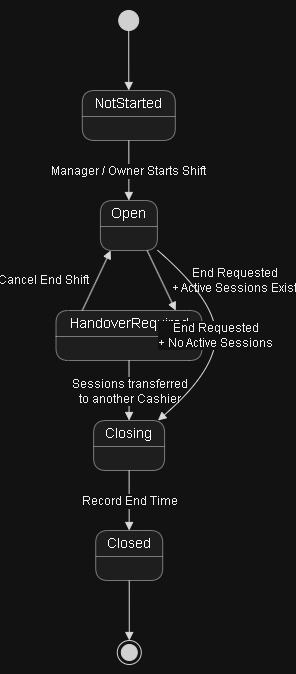

The diagram above was exported from draw.io. Its source (the exported page's mxGraphModel, read from the mxfile embedded in the PNG):
<mxGraphModel dx="1773" dy="811" grid="0" gridSize="10" guides="1" tooltips="1" connect="1" arrows="1" fold="1" page="0" pageScale="1" pageWidth="850" pageHeight="1100" math="0" shadow="0">
  <root>
    <mxCell id="0" />
    <mxCell id="1" parent="0" />
    <UserObject label="" plantUmlData="{&#10;  &quot;data&quot;: &quot;@startuml\n\n[*] --&gt; NotStarted\n\nNotStarted --&gt; Open : Manager / Owner Starts Shift\n\nOpen --&gt; HandoverRequired : End Requested\\n+ Active Sessions Exist\n\nHandoverRequired --&gt; Open : Cancel End Shift\nHandoverRequired --&gt; Closing : Sessions transferred\\nto another Cashier\n\nOpen --&gt; Closing : End Requested\\n+ No Active Sessions\n\nClosing --&gt; Closed : Record End Time\n\nClosed --&gt; [*]\n\n@enduml&quot;,&#10;  &quot;config&quot;: null&#10;}" id="HHnTdwlOh37rebwqDxO2-44">
      <mxCell connectable="0" parent="1" style="group;transparentBounds=1;editIcon=1;lockedGroup=0;groupPadding=10;" vertex="1">
        <mxGeometry as="geometry" />
      </mxCell>
    </UserObject>
    <UserObject label="" plantUmlId="s_0" plantUmlBaseStyle="ellipse;fillColor=#222222;strokeColor=#222222;" plantUmlBaseValue="" id="HHnTdwlOh37rebwqDxO2-45">
      <mxCell parent="HHnTdwlOh37rebwqDxO2-44" style="ellipse;fillColor=#222222;strokeColor=#222222;" vertex="1">
        <mxGeometry height="20" width="20" x="92.7" y="30" as="geometry" />
      </mxCell>
    </UserObject>
    <UserObject label="NotStarted" plantUmlId="s_1" plantUmlBaseStyle="swimlane;collapsible=0;startSize=26;whiteSpace=wrap;align=center;html=1;fontSize=14;fontStyle=0;rounded=1;absoluteArcSize=1;arcSize=25;fillColor=#F1F1F1;swimlaneFillColor=#F1F1F1;strokeColor=#181818;strokeWidth=0.5;" plantUmlBaseValue="NotStarted" id="HHnTdwlOh37rebwqDxO2-46">
      <mxCell parent="HHnTdwlOh37rebwqDxO2-44" style="swimlane;collapsible=0;startSize=26;whiteSpace=wrap;align=center;html=1;fontSize=14;fontStyle=0;rounded=1;absoluteArcSize=1;arcSize=25;fillColor=#F1F1F1;swimlaneFillColor=#F1F1F1;strokeColor=#181818;strokeWidth=0.5;" vertex="1">
        <mxGeometry height="50" width="93" x="56.3" y="110" as="geometry" />
      </mxCell>
    </UserObject>
    <UserObject label="Open" plantUmlId="s_2" plantUmlBaseStyle="swimlane;collapsible=0;startSize=26;whiteSpace=wrap;align=center;html=1;fontSize=14;fontStyle=0;rounded=1;absoluteArcSize=1;arcSize=25;fillColor=#F1F1F1;swimlaneFillColor=#F1F1F1;strokeColor=#181818;strokeWidth=0.5;" plantUmlBaseValue="Open" id="HHnTdwlOh37rebwqDxO2-47">
      <mxCell parent="HHnTdwlOh37rebwqDxO2-44" style="swimlane;collapsible=0;startSize=26;whiteSpace=wrap;align=center;html=1;fontSize=14;fontStyle=0;rounded=1;absoluteArcSize=1;arcSize=25;fillColor=#F1F1F1;swimlaneFillColor=#F1F1F1;strokeColor=#181818;strokeWidth=0.5;" vertex="1">
        <mxGeometry height="50" width="57" x="74.4" y="220" as="geometry" />
      </mxCell>
    </UserObject>
    <UserObject label="HandoverRequired" plantUmlId="s_3" plantUmlBaseStyle="swimlane;collapsible=0;startSize=26;whiteSpace=wrap;align=center;html=1;fontSize=14;fontStyle=0;rounded=1;absoluteArcSize=1;arcSize=25;fillColor=#F1F1F1;swimlaneFillColor=#F1F1F1;strokeColor=#181818;strokeWidth=0.5;" plantUmlBaseValue="HandoverRequired" id="HHnTdwlOh37rebwqDxO2-48">
      <mxCell parent="HHnTdwlOh37rebwqDxO2-44" style="swimlane;collapsible=0;startSize=26;whiteSpace=wrap;align=center;html=1;fontSize=14;fontStyle=0;rounded=1;absoluteArcSize=1;arcSize=25;fillColor=#F1F1F1;swimlaneFillColor=#F1F1F1;strokeColor=#181818;strokeWidth=0.5;" vertex="1">
        <mxGeometry height="50" width="146" x="30" y="330" as="geometry" />
      </mxCell>
    </UserObject>
    <UserObject label="Closing" plantUmlId="s_4" plantUmlBaseStyle="swimlane;collapsible=0;startSize=26;whiteSpace=wrap;align=center;html=1;fontSize=14;fontStyle=0;rounded=1;absoluteArcSize=1;arcSize=25;fillColor=#F1F1F1;swimlaneFillColor=#F1F1F1;strokeColor=#181818;strokeWidth=0.5;" plantUmlBaseValue="Closing" id="HHnTdwlOh37rebwqDxO2-49">
      <mxCell parent="HHnTdwlOh37rebwqDxO2-44" style="swimlane;collapsible=0;startSize=26;whiteSpace=wrap;align=center;html=1;fontSize=14;fontStyle=0;rounded=1;absoluteArcSize=1;arcSize=25;fillColor=#F1F1F1;swimlaneFillColor=#F1F1F1;strokeColor=#181818;strokeWidth=0.5;" vertex="1">
        <mxGeometry height="50" width="71" x="67.60000000000001" y="440" as="geometry" />
      </mxCell>
    </UserObject>
    <UserObject label="Closed" plantUmlId="s_5" plantUmlBaseStyle="swimlane;collapsible=0;startSize=26;whiteSpace=wrap;align=center;html=1;fontSize=14;fontStyle=0;rounded=1;absoluteArcSize=1;arcSize=25;fillColor=#F1F1F1;swimlaneFillColor=#F1F1F1;strokeColor=#181818;strokeWidth=0.5;" plantUmlBaseValue="Closed" id="HHnTdwlOh37rebwqDxO2-50">
      <mxCell parent="HHnTdwlOh37rebwqDxO2-44" style="swimlane;collapsible=0;startSize=26;whiteSpace=wrap;align=center;html=1;fontSize=14;fontStyle=0;rounded=1;absoluteArcSize=1;arcSize=25;fillColor=#F1F1F1;swimlaneFillColor=#F1F1F1;strokeColor=#181818;strokeWidth=0.5;" vertex="1">
        <mxGeometry height="50" width="67" x="69.7" y="550" as="geometry" />
      </mxCell>
    </UserObject>
    <UserObject label="" plantUmlId="s_6" plantUmlBaseStyle="shape=endState;fillColor=#222222;strokeColor=#222222;" plantUmlBaseValue="" id="HHnTdwlOh37rebwqDxO2-51">
      <mxCell parent="HHnTdwlOh37rebwqDxO2-44" style="shape=endState;fillColor=#222222;strokeColor=#222222;" vertex="1">
        <mxGeometry height="24" width="24" x="91.3" y="660" as="geometry" />
      </mxCell>
    </UserObject>
    <UserObject label="" plantUmlId="t_7" plantUmlBaseStyle="endArrow=block;endFill=1;strokeColor=#181818;fontColor=#000000;fontSize=12;html=1;rounded=0;curved=0;endSize=6;sourcePerimeterSpacing=0;targetPerimeterSpacing=0;" plantUmlBaseValue="" id="HHnTdwlOh37rebwqDxO2-52">
      <mxCell edge="1" parent="HHnTdwlOh37rebwqDxO2-44" source="HHnTdwlOh37rebwqDxO2-45" style="endArrow=block;endFill=1;strokeColor=#181818;fontColor=#000000;fontSize=12;html=1;rounded=0;curved=0;endSize=6;sourcePerimeterSpacing=0;targetPerimeterSpacing=0;" target="HHnTdwlOh37rebwqDxO2-46">
        <mxGeometry relative="1" as="geometry" />
      </mxCell>
    </UserObject>
    <UserObject label="Manager / Owner Starts Shift" plantUmlId="t_8" plantUmlBaseStyle="endArrow=block;endFill=1;strokeColor=#181818;fontColor=#000000;fontSize=12;html=1;rounded=0;curved=0;endSize=6;sourcePerimeterSpacing=0;targetPerimeterSpacing=0;" plantUmlBaseValue="Manager / Owner Starts Shift" id="HHnTdwlOh37rebwqDxO2-53">
      <mxCell edge="1" parent="HHnTdwlOh37rebwqDxO2-44" source="HHnTdwlOh37rebwqDxO2-46" style="endArrow=block;endFill=1;strokeColor=#181818;fontColor=#000000;fontSize=12;html=1;rounded=0;curved=0;endSize=6;sourcePerimeterSpacing=0;targetPerimeterSpacing=0;" target="HHnTdwlOh37rebwqDxO2-47">
        <mxGeometry relative="1" as="geometry" />
      </mxCell>
    </UserObject>
    <UserObject label="End Requested&#10;+ Active Sessions Exist" plantUmlId="t_9" plantUmlBaseStyle="endArrow=block;endFill=1;strokeColor=#181818;fontColor=#000000;fontSize=12;html=1;rounded=0;exitX=0.82;exitY=1;exitDx=0;exitDy=0;entryX=0.82;entryY=0;entryDx=0;entryDy=0;curved=0;endSize=6;sourcePerimeterSpacing=0;targetPerimeterSpacing=0;" plantUmlBaseValue="End Requested&#10;+ Active Sessions Exist" id="HHnTdwlOh37rebwqDxO2-54">
      <mxCell edge="1" parent="HHnTdwlOh37rebwqDxO2-44" source="HHnTdwlOh37rebwqDxO2-47" style="endArrow=block;endFill=1;strokeColor=#181818;fontColor=#000000;fontSize=12;html=1;rounded=0;exitX=0.82;exitY=1;exitDx=0;exitDy=0;entryX=0.82;entryY=0;entryDx=0;entryDy=0;curved=0;endSize=6;sourcePerimeterSpacing=0;targetPerimeterSpacing=0;" target="HHnTdwlOh37rebwqDxO2-48">
        <mxGeometry relative="1" as="geometry">
          <mxPoint x="73" as="offset" />
        </mxGeometry>
      </mxCell>
    </UserObject>
    <UserObject label="Cancel End Shift" plantUmlId="t_10" plantUmlBaseStyle="endArrow=block;endFill=1;strokeColor=#181818;fontColor=#000000;fontSize=12;html=1;rounded=0;exitX=0.18;exitY=0;exitDx=0;exitDy=0;entryX=0.18;entryY=1;entryDx=0;entryDy=0;curved=0;endSize=6;sourcePerimeterSpacing=0;targetPerimeterSpacing=0;" plantUmlBaseValue="Cancel End Shift" id="HHnTdwlOh37rebwqDxO2-55">
      <mxCell edge="1" parent="HHnTdwlOh37rebwqDxO2-44" source="HHnTdwlOh37rebwqDxO2-48" style="endArrow=block;endFill=1;strokeColor=#181818;fontColor=#000000;fontSize=12;html=1;rounded=0;exitX=0.18;exitY=0;exitDx=0;exitDy=0;entryX=0.18;entryY=1;entryDx=0;entryDy=0;curved=0;endSize=6;sourcePerimeterSpacing=0;targetPerimeterSpacing=0;" target="HHnTdwlOh37rebwqDxO2-47">
        <mxGeometry relative="1" as="geometry">
          <mxPoint x="-53" as="offset" />
        </mxGeometry>
      </mxCell>
    </UserObject>
    <UserObject label="Sessions transferred&#10;to another Cashier" plantUmlId="t_11" plantUmlBaseStyle="endArrow=block;endFill=1;strokeColor=#181818;fontColor=#000000;fontSize=12;html=1;rounded=0;curved=0;endSize=6;sourcePerimeterSpacing=0;targetPerimeterSpacing=0;" plantUmlBaseValue="Sessions transferred&#10;to another Cashier" id="HHnTdwlOh37rebwqDxO2-56">
      <mxCell edge="1" parent="HHnTdwlOh37rebwqDxO2-44" source="HHnTdwlOh37rebwqDxO2-48" style="endArrow=block;endFill=1;strokeColor=#181818;fontColor=#000000;fontSize=12;html=1;rounded=0;curved=0;endSize=6;sourcePerimeterSpacing=0;targetPerimeterSpacing=0;" target="HHnTdwlOh37rebwqDxO2-49">
        <mxGeometry relative="1" as="geometry" />
      </mxCell>
    </UserObject>
    <UserObject label="End Requested&#10;+ No Active Sessions" plantUmlId="t_12" plantUmlBaseStyle="endArrow=block;endFill=1;strokeColor=#181818;fontColor=#000000;fontSize=12;html=1;rounded=0;curved=1;endSize=6;sourcePerimeterSpacing=0;targetPerimeterSpacing=0;" plantUmlBaseValue="End Requested&#10;+ No Active Sessions" id="HHnTdwlOh37rebwqDxO2-57">
      <mxCell edge="1" parent="HHnTdwlOh37rebwqDxO2-44" source="HHnTdwlOh37rebwqDxO2-47" style="endArrow=block;endFill=1;strokeColor=#181818;fontColor=#000000;fontSize=12;html=1;rounded=0;curved=1;endSize=6;sourcePerimeterSpacing=0;targetPerimeterSpacing=0;" target="HHnTdwlOh37rebwqDxO2-49">
        <mxGeometry relative="1" as="geometry">
          <Array as="points">
            <mxPoint x="189.7" y="320" />
            <mxPoint x="189.7" y="390" />
          </Array>
        </mxGeometry>
      </mxCell>
    </UserObject>
    <UserObject label="Record End Time" plantUmlId="t_13" plantUmlBaseStyle="endArrow=block;endFill=1;strokeColor=#181818;fontColor=#000000;fontSize=12;html=1;rounded=0;curved=0;endSize=6;sourcePerimeterSpacing=0;targetPerimeterSpacing=0;" plantUmlBaseValue="Record End Time" id="HHnTdwlOh37rebwqDxO2-58">
      <mxCell edge="1" parent="HHnTdwlOh37rebwqDxO2-44" source="HHnTdwlOh37rebwqDxO2-49" style="endArrow=block;endFill=1;strokeColor=#181818;fontColor=#000000;fontSize=12;html=1;rounded=0;curved=0;endSize=6;sourcePerimeterSpacing=0;targetPerimeterSpacing=0;" target="HHnTdwlOh37rebwqDxO2-50">
        <mxGeometry relative="1" as="geometry" />
      </mxCell>
    </UserObject>
    <UserObject label="" plantUmlId="t_14" plantUmlBaseStyle="endArrow=block;endFill=1;strokeColor=#181818;fontColor=#000000;fontSize=12;html=1;rounded=0;curved=0;endSize=6;sourcePerimeterSpacing=0;targetPerimeterSpacing=0;" plantUmlBaseValue="" id="HHnTdwlOh37rebwqDxO2-59">
      <mxCell edge="1" parent="HHnTdwlOh37rebwqDxO2-44" source="HHnTdwlOh37rebwqDxO2-50" style="endArrow=block;endFill=1;strokeColor=#181818;fontColor=#000000;fontSize=12;html=1;rounded=0;curved=0;endSize=6;sourcePerimeterSpacing=0;targetPerimeterSpacing=0;" target="HHnTdwlOh37rebwqDxO2-51">
        <mxGeometry relative="1" as="geometry" />
      </mxCell>
    </UserObject>
  </root>
</mxGraphModel>